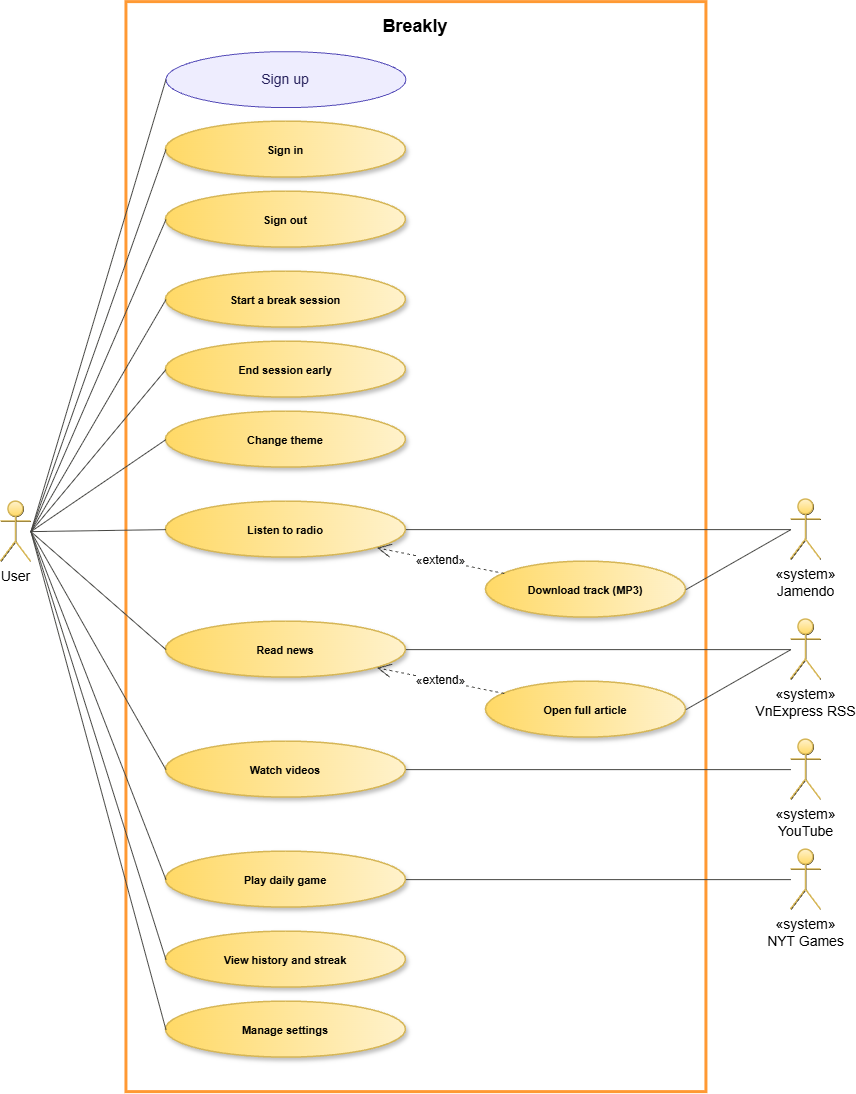

The diagram above was exported from draw.io. Its source (the exported page's mxGraphModel, read from the mxfile embedded in the PNG):
<mxGraphModel dx="1813" dy="983" grid="1" gridSize="10" guides="1" tooltips="1" connect="1" arrows="1" fold="1" page="1" pageScale="1" pageWidth="850" pageHeight="1100" math="0" shadow="0">
  <root>
    <mxCell id="0" />
    <mxCell id="1" parent="0" />
    <mxCell id="r9FMjjbjRUVvPk6-T8GO-44" parent="1" style="rounded=0;whiteSpace=wrap;html=1;fillColor=none;strokeColor=#FF9933;verticalAlign=top;align=center;fontStyle=1;fontSize=18;fontFamily=Helvetica;spacingTop=8;strokeWidth=3;" value="Breakly" vertex="1">
      <mxGeometry height="1090" width="580" x="663.4267339291782" y="460.1195877738621" as="geometry" />
    </mxCell>
    <mxCell id="r9FMjjbjRUVvPk6-T8GO-45" parent="1" style="ellipse;whiteSpace=wrap;html=1;fillColor=#EEEDFE;strokeColor=#534AB7;fontColor=#26215C;fontFamily=Helvetica;fontSize=14;" value="Sign up" vertex="1">
      <mxGeometry height="56" width="240" x="703.4267339291782" y="510.1195877738621" as="geometry" />
    </mxCell>
    <mxCell id="r9FMjjbjRUVvPk6-T8GO-46" parent="1" style="ellipse;whiteSpace=wrap;html=1;shapeInside=1;shadow=1;strokeColor=#d6b656;strokeWidth=1.5;align=center;verticalAlign=middle;multiple=0;fontFamily=Helvetica;fontSize=11;fontColor=default;fontStyle=1;fillColor=#fff2cc;gradientColor=#ffd966;gradientDirection=west;" value="Sign in" vertex="1">
      <mxGeometry height="56" width="240" x="703.4267339291782" y="580.1195877738621" as="geometry" />
    </mxCell>
    <mxCell id="r9FMjjbjRUVvPk6-T8GO-47" parent="1" style="ellipse;whiteSpace=wrap;html=1;shapeInside=1;shadow=1;strokeColor=#d6b656;strokeWidth=1.5;align=center;verticalAlign=middle;multiple=0;fontFamily=Helvetica;fontSize=11;fontColor=default;fontStyle=1;fillColor=#fff2cc;gradientColor=#ffd966;gradientDirection=west;" value="Sign out" vertex="1">
      <mxGeometry height="56" width="240" x="703.4267339291782" y="650.1195877738621" as="geometry" />
    </mxCell>
    <mxCell id="r9FMjjbjRUVvPk6-T8GO-48" parent="1" style="ellipse;whiteSpace=wrap;html=1;shapeInside=1;shadow=1;strokeColor=#d6b656;strokeWidth=1.5;align=center;verticalAlign=middle;multiple=0;fontFamily=Helvetica;fontSize=11;fontColor=default;fontStyle=1;fillColor=#fff2cc;gradientColor=#ffd966;gradientDirection=west;" value="Start a break session" vertex="1">
      <mxGeometry height="56" width="240" x="703.4267339291782" y="730.1195877738621" as="geometry" />
    </mxCell>
    <mxCell id="r9FMjjbjRUVvPk6-T8GO-49" parent="1" style="ellipse;whiteSpace=wrap;html=1;shapeInside=1;shadow=1;strokeColor=#d6b656;strokeWidth=1.5;align=center;verticalAlign=middle;multiple=0;fontFamily=Helvetica;fontSize=11;fontColor=default;fontStyle=1;fillColor=#fff2cc;gradientColor=#ffd966;gradientDirection=west;" value="End session early" vertex="1">
      <mxGeometry height="56" width="240" x="703.4267339291782" y="800.1195877738621" as="geometry" />
    </mxCell>
    <mxCell id="r9FMjjbjRUVvPk6-T8GO-50" parent="1" style="ellipse;whiteSpace=wrap;html=1;shapeInside=1;shadow=1;strokeColor=#d6b656;strokeWidth=1.5;align=center;verticalAlign=middle;multiple=0;fontFamily=Helvetica;fontSize=11;fontColor=default;fontStyle=1;fillColor=#fff2cc;gradientColor=#ffd966;gradientDirection=west;" value="Change theme" vertex="1">
      <mxGeometry height="56" width="240" x="703.4267339291782" y="870.1195877738621" as="geometry" />
    </mxCell>
    <mxCell id="r9FMjjbjRUVvPk6-T8GO-51" parent="1" style="ellipse;whiteSpace=wrap;html=1;shapeInside=1;shadow=1;strokeColor=#d6b656;strokeWidth=1.5;align=center;verticalAlign=middle;multiple=0;fontFamily=Helvetica;fontSize=11;fontColor=default;fontStyle=1;fillColor=#fff2cc;gradientColor=#ffd966;gradientDirection=west;" value="Listen to radio" vertex="1">
      <mxGeometry height="56" width="240" x="703.4267339291782" y="960.1195877738621" as="geometry" />
    </mxCell>
    <mxCell id="r9FMjjbjRUVvPk6-T8GO-52" parent="1" style="ellipse;whiteSpace=wrap;html=1;shapeInside=1;shadow=1;strokeColor=#d6b656;strokeWidth=1.5;align=center;verticalAlign=middle;multiple=0;fontFamily=Helvetica;fontSize=11;fontColor=default;fontStyle=1;fillColor=#fff2cc;gradientColor=#ffd966;gradientDirection=west;" value="Read news" vertex="1">
      <mxGeometry height="56" width="240" x="703.4267339291782" y="1080.1195877738621" as="geometry" />
    </mxCell>
    <mxCell id="r9FMjjbjRUVvPk6-T8GO-53" parent="1" style="ellipse;whiteSpace=wrap;html=1;shapeInside=1;shadow=1;strokeColor=#d6b656;strokeWidth=1.5;align=center;verticalAlign=middle;multiple=0;fontFamily=Helvetica;fontSize=11;fontColor=default;fontStyle=1;fillColor=#fff2cc;gradientColor=#ffd966;gradientDirection=west;" value="Watch videos" vertex="1">
      <mxGeometry height="56" width="240" x="703.4267339291782" y="1200.1195877738621" as="geometry" />
    </mxCell>
    <mxCell id="r9FMjjbjRUVvPk6-T8GO-54" parent="1" style="ellipse;whiteSpace=wrap;html=1;shapeInside=1;shadow=1;strokeColor=#d6b656;strokeWidth=1.5;align=center;verticalAlign=middle;multiple=0;fontFamily=Helvetica;fontSize=11;fontColor=default;fontStyle=1;fillColor=#fff2cc;gradientColor=#ffd966;gradientDirection=west;" value="Play daily game" vertex="1">
      <mxGeometry height="56" width="240" x="703.4267339291782" y="1310.1195877738621" as="geometry" />
    </mxCell>
    <mxCell id="r9FMjjbjRUVvPk6-T8GO-55" parent="1" style="ellipse;whiteSpace=wrap;html=1;shapeInside=1;shadow=1;strokeColor=#d6b656;strokeWidth=1.5;align=center;verticalAlign=middle;multiple=0;fontFamily=Helvetica;fontSize=11;fontColor=default;fontStyle=1;fillColor=#fff2cc;gradientColor=#ffd966;gradientDirection=west;" value="View history and streak" vertex="1">
      <mxGeometry height="56" width="240" x="703.4267339291782" y="1390.1195877738621" as="geometry" />
    </mxCell>
    <mxCell id="r9FMjjbjRUVvPk6-T8GO-56" parent="1" style="ellipse;whiteSpace=wrap;html=1;shapeInside=1;shadow=1;strokeColor=#d6b656;strokeWidth=1.5;align=center;verticalAlign=middle;multiple=0;fontFamily=Helvetica;fontSize=11;fontColor=default;fontStyle=1;fillColor=#fff2cc;gradientColor=#ffd966;gradientDirection=west;" value="Manage settings" vertex="1">
      <mxGeometry height="56" width="240" x="703.4267339291782" y="1460.1195877738621" as="geometry" />
    </mxCell>
    <mxCell id="r9FMjjbjRUVvPk6-T8GO-57" parent="1" style="ellipse;whiteSpace=wrap;html=1;shapeInside=1;shadow=1;strokeColor=#d6b656;strokeWidth=1.5;align=center;verticalAlign=middle;multiple=0;fontFamily=Helvetica;fontSize=11;fontColor=default;fontStyle=1;fillColor=#fff2cc;gradientColor=#ffd966;gradientDirection=west;" value="Download track (MP3)" vertex="1">
      <mxGeometry height="56" width="200" x="1023.4267339291782" y="1020.1195877738621" as="geometry" />
    </mxCell>
    <mxCell id="r9FMjjbjRUVvPk6-T8GO-58" parent="1" style="ellipse;whiteSpace=wrap;html=1;shapeInside=1;shadow=1;strokeColor=#d6b656;strokeWidth=1.5;align=center;verticalAlign=middle;multiple=0;fontFamily=Helvetica;fontSize=11;fontColor=default;fontStyle=1;fillColor=#fff2cc;gradientColor=#ffd966;gradientDirection=west;" value="Open full article" vertex="1">
      <mxGeometry height="56" width="200" x="1023.4267339291782" y="1140.1195877738621" as="geometry" />
    </mxCell>
    <mxCell id="r9FMjjbjRUVvPk6-T8GO-59" parent="1" style="shape=umlActor;verticalLabelPosition=bottom;verticalAlign=top;html=1;outlineConnect=0;fontFamily=Helvetica;fontSize=14;" value="User" vertex="1">
      <mxGeometry height="60" width="30" x="538.4267339291782" y="960.1195877738621" as="geometry" />
    </mxCell>
    <mxCell id="r9FMjjbjRUVvPk6-T8GO-60" edge="1" parent="1" source="r9FMjjbjRUVvPk6-T8GO-59" style="endArrow=none;html=1;rounded=0;strokeColor=#444441;exitX=1;exitY=0.5;exitDx=0;exitDy=0;entryX=0;entryY=0.5;entryDx=0;entryDy=0;" target="r9FMjjbjRUVvPk6-T8GO-45" value="">
      <mxGeometry relative="1" as="geometry" />
    </mxCell>
    <mxCell id="r9FMjjbjRUVvPk6-T8GO-61" edge="1" parent="1" source="r9FMjjbjRUVvPk6-T8GO-59" style="endArrow=none;html=1;rounded=0;strokeColor=#444441;exitX=1;exitY=0.5;exitDx=0;exitDy=0;entryX=0;entryY=0.5;entryDx=0;entryDy=0;" target="r9FMjjbjRUVvPk6-T8GO-46" value="">
      <mxGeometry relative="1" as="geometry" />
    </mxCell>
    <mxCell id="r9FMjjbjRUVvPk6-T8GO-62" edge="1" parent="1" source="r9FMjjbjRUVvPk6-T8GO-59" style="endArrow=none;html=1;rounded=0;strokeColor=#444441;exitX=1;exitY=0.5;exitDx=0;exitDy=0;entryX=0;entryY=0.5;entryDx=0;entryDy=0;" target="r9FMjjbjRUVvPk6-T8GO-47" value="">
      <mxGeometry relative="1" as="geometry" />
    </mxCell>
    <mxCell id="r9FMjjbjRUVvPk6-T8GO-63" edge="1" parent="1" source="r9FMjjbjRUVvPk6-T8GO-59" style="endArrow=none;html=1;rounded=0;strokeColor=#444441;exitX=1;exitY=0.5;exitDx=0;exitDy=0;entryX=0;entryY=0.5;entryDx=0;entryDy=0;" target="r9FMjjbjRUVvPk6-T8GO-48" value="">
      <mxGeometry relative="1" as="geometry" />
    </mxCell>
    <mxCell id="r9FMjjbjRUVvPk6-T8GO-64" edge="1" parent="1" source="r9FMjjbjRUVvPk6-T8GO-59" style="endArrow=none;html=1;rounded=0;strokeColor=#444441;exitX=1;exitY=0.5;exitDx=0;exitDy=0;entryX=0;entryY=0.5;entryDx=0;entryDy=0;" target="r9FMjjbjRUVvPk6-T8GO-49" value="">
      <mxGeometry relative="1" as="geometry" />
    </mxCell>
    <mxCell id="r9FMjjbjRUVvPk6-T8GO-65" edge="1" parent="1" source="r9FMjjbjRUVvPk6-T8GO-59" style="endArrow=none;html=1;rounded=0;strokeColor=#444441;exitX=1;exitY=0.5;exitDx=0;exitDy=0;entryX=0;entryY=0.5;entryDx=0;entryDy=0;" target="r9FMjjbjRUVvPk6-T8GO-50" value="">
      <mxGeometry relative="1" as="geometry" />
    </mxCell>
    <mxCell id="r9FMjjbjRUVvPk6-T8GO-66" edge="1" parent="1" source="r9FMjjbjRUVvPk6-T8GO-59" style="endArrow=none;html=1;rounded=0;strokeColor=#444441;exitX=1;exitY=0.5;exitDx=0;exitDy=0;entryX=0;entryY=0.5;entryDx=0;entryDy=0;" target="r9FMjjbjRUVvPk6-T8GO-51" value="">
      <mxGeometry relative="1" as="geometry" />
    </mxCell>
    <mxCell id="r9FMjjbjRUVvPk6-T8GO-67" edge="1" parent="1" source="r9FMjjbjRUVvPk6-T8GO-59" style="endArrow=none;html=1;rounded=0;strokeColor=#444441;exitX=1;exitY=0.5;exitDx=0;exitDy=0;entryX=0;entryY=0.5;entryDx=0;entryDy=0;" target="r9FMjjbjRUVvPk6-T8GO-52" value="">
      <mxGeometry relative="1" as="geometry" />
    </mxCell>
    <mxCell id="r9FMjjbjRUVvPk6-T8GO-68" edge="1" parent="1" source="r9FMjjbjRUVvPk6-T8GO-59" style="endArrow=none;html=1;rounded=0;strokeColor=#444441;exitX=1;exitY=0.5;exitDx=0;exitDy=0;entryX=0;entryY=0.5;entryDx=0;entryDy=0;" target="r9FMjjbjRUVvPk6-T8GO-53" value="">
      <mxGeometry relative="1" as="geometry" />
    </mxCell>
    <mxCell id="r9FMjjbjRUVvPk6-T8GO-69" edge="1" parent="1" source="r9FMjjbjRUVvPk6-T8GO-59" style="endArrow=none;html=1;rounded=0;strokeColor=#444441;exitX=1;exitY=0.5;exitDx=0;exitDy=0;entryX=0;entryY=0.5;entryDx=0;entryDy=0;" target="r9FMjjbjRUVvPk6-T8GO-54" value="">
      <mxGeometry relative="1" as="geometry" />
    </mxCell>
    <mxCell id="r9FMjjbjRUVvPk6-T8GO-70" edge="1" parent="1" source="r9FMjjbjRUVvPk6-T8GO-59" style="endArrow=none;html=1;rounded=0;strokeColor=#444441;exitX=1;exitY=0.5;exitDx=0;exitDy=0;entryX=0;entryY=0.5;entryDx=0;entryDy=0;" target="r9FMjjbjRUVvPk6-T8GO-55" value="">
      <mxGeometry relative="1" as="geometry" />
    </mxCell>
    <mxCell id="r9FMjjbjRUVvPk6-T8GO-71" edge="1" parent="1" source="r9FMjjbjRUVvPk6-T8GO-59" style="endArrow=none;html=1;rounded=0;strokeColor=#444441;exitX=1;exitY=0.5;exitDx=0;exitDy=0;entryX=0;entryY=0.5;entryDx=0;entryDy=0;" target="r9FMjjbjRUVvPk6-T8GO-56" value="">
      <mxGeometry relative="1" as="geometry" />
    </mxCell>
    <mxCell id="r9FMjjbjRUVvPk6-T8GO-72" parent="1" style="shape=umlActor;verticalLabelPosition=bottom;verticalAlign=top;html=1;outlineConnect=0;fontFamily=Helvetica;fontSize=14;" value="«system»&lt;div&gt;Jamendo&lt;br&gt;&lt;/div&gt;" vertex="1">
      <mxGeometry height="60" width="30" x="1328.4267339291782" y="958.1195877738621" as="geometry" />
    </mxCell>
    <mxCell id="r9FMjjbjRUVvPk6-T8GO-73" parent="1" style="shape=umlActor;verticalLabelPosition=bottom;verticalAlign=top;html=1;outlineConnect=0;fontFamily=Helvetica;fontSize=14;" value="«system»&lt;div&gt;VnExpress RSS&lt;br&gt;&lt;br&gt;&lt;/div&gt;" vertex="1">
      <mxGeometry height="60" width="30" x="1328.4267339291782" y="1078.1195877738621" as="geometry" />
    </mxCell>
    <mxCell id="r9FMjjbjRUVvPk6-T8GO-74" parent="1" style="shape=umlActor;verticalLabelPosition=bottom;verticalAlign=top;html=1;outlineConnect=0;fontFamily=Helvetica;fontSize=14;" value="«system»&lt;div&gt;YouTube&lt;br&gt;&lt;/div&gt;" vertex="1">
      <mxGeometry height="60" width="30" x="1328.4267339291782" y="1198.1195877738621" as="geometry" />
    </mxCell>
    <mxCell id="r9FMjjbjRUVvPk6-T8GO-75" parent="1" style="shape=umlActor;verticalLabelPosition=bottom;verticalAlign=top;html=1;outlineConnect=0;fontFamily=Helvetica;fontSize=14;" value="«system»&lt;div&gt;NYT Games&lt;br&gt;&lt;/div&gt;" vertex="1">
      <mxGeometry height="60" width="30" x="1328.4267339291782" y="1308.1195877738621" as="geometry" />
    </mxCell>
    <mxCell id="r9FMjjbjRUVvPk6-T8GO-76" edge="1" parent="1" source="r9FMjjbjRUVvPk6-T8GO-51" style="endArrow=none;html=1;rounded=0;strokeColor=#444441;exitX=1;exitY=0.5;exitDx=0;exitDy=0;entryX=0;entryY=0.5;entryDx=0;entryDy=0;" target="r9FMjjbjRUVvPk6-T8GO-72" value="">
      <mxGeometry relative="1" as="geometry" />
    </mxCell>
    <mxCell id="r9FMjjbjRUVvPk6-T8GO-77" edge="1" parent="1" source="r9FMjjbjRUVvPk6-T8GO-57" style="endArrow=none;html=1;rounded=0;strokeColor=#444441;exitX=1;exitY=0.5;exitDx=0;exitDy=0;entryX=0;entryY=0.5;entryDx=0;entryDy=0;" target="r9FMjjbjRUVvPk6-T8GO-72" value="">
      <mxGeometry relative="1" as="geometry" />
    </mxCell>
    <mxCell id="r9FMjjbjRUVvPk6-T8GO-78" edge="1" parent="1" source="r9FMjjbjRUVvPk6-T8GO-52" style="endArrow=none;html=1;rounded=0;strokeColor=#444441;exitX=1;exitY=0.5;exitDx=0;exitDy=0;entryX=0;entryY=0.5;entryDx=0;entryDy=0;" target="r9FMjjbjRUVvPk6-T8GO-73" value="">
      <mxGeometry relative="1" as="geometry" />
    </mxCell>
    <mxCell id="r9FMjjbjRUVvPk6-T8GO-79" edge="1" parent="1" source="r9FMjjbjRUVvPk6-T8GO-58" style="endArrow=none;html=1;rounded=0;strokeColor=#444441;exitX=1;exitY=0.5;exitDx=0;exitDy=0;entryX=0;entryY=0.5;entryDx=0;entryDy=0;" target="r9FMjjbjRUVvPk6-T8GO-73" value="">
      <mxGeometry relative="1" as="geometry" />
    </mxCell>
    <mxCell id="r9FMjjbjRUVvPk6-T8GO-80" edge="1" parent="1" source="r9FMjjbjRUVvPk6-T8GO-53" style="endArrow=none;html=1;rounded=0;strokeColor=#444441;exitX=1;exitY=0.5;exitDx=0;exitDy=0;entryX=0;entryY=0.5;entryDx=0;entryDy=0;" target="r9FMjjbjRUVvPk6-T8GO-74" value="">
      <mxGeometry relative="1" as="geometry" />
    </mxCell>
    <mxCell id="r9FMjjbjRUVvPk6-T8GO-81" edge="1" parent="1" source="r9FMjjbjRUVvPk6-T8GO-54" style="endArrow=none;html=1;rounded=0;strokeColor=#444441;exitX=1;exitY=0.5;exitDx=0;exitDy=0;entryX=0;entryY=0.5;entryDx=0;entryDy=0;" target="r9FMjjbjRUVvPk6-T8GO-75" value="">
      <mxGeometry relative="1" as="geometry" />
    </mxCell>
    <mxCell id="r9FMjjbjRUVvPk6-T8GO-82" edge="1" parent="1" source="r9FMjjbjRUVvPk6-T8GO-57" style="endArrow=open;endSize=12;dashed=1;html=1;rounded=0;strokeColor=#444441;fontFamily=Helvetica;fontSize=14;fontSize=12;labelBackgroundColor=#FFFFFF;" target="r9FMjjbjRUVvPk6-T8GO-51" value="«extend»">
      <mxGeometry relative="1" as="geometry" />
    </mxCell>
    <mxCell id="r9FMjjbjRUVvPk6-T8GO-83" edge="1" parent="1" source="r9FMjjbjRUVvPk6-T8GO-58" style="endArrow=open;endSize=12;dashed=1;html=1;rounded=0;strokeColor=#444441;fontFamily=Helvetica;fontSize=14;fontSize=12;labelBackgroundColor=#FFFFFF;" target="r9FMjjbjRUVvPk6-T8GO-52" value="«extend»">
      <mxGeometry relative="1" as="geometry" />
    </mxCell>
    <mxCell id="_BfHGN09qV3wyrF392hQ-1" parent="1" style="shape=umlActor;verticalLabelPosition=bottom;verticalAlign=top;html=1;outlineConnect=0;strokeColor=#d6b656;strokeWidth=1.5;align=center;fontFamily=Helvetica;fontSize=13;fontColor=default;fillColor=#fff2cc;fontStyle=1;gradientColor=#ffd966;" value=" " vertex="1">
      <mxGeometry height="60" width="30" x="538.4300000000001" y="960.12" as="geometry" />
    </mxCell>
    <mxCell id="_BfHGN09qV3wyrF392hQ-2" parent="1" style="shape=umlActor;verticalLabelPosition=bottom;verticalAlign=top;html=1;outlineConnect=0;strokeColor=#d6b656;strokeWidth=1.5;align=center;fontFamily=Helvetica;fontSize=13;fontColor=default;fillColor=#fff2cc;fontStyle=1;gradientColor=#ffd966;" value=" " vertex="1">
      <mxGeometry height="60" width="30" x="1328.43" y="958" as="geometry" />
    </mxCell>
    <mxCell id="_BfHGN09qV3wyrF392hQ-3" parent="1" style="shape=umlActor;verticalLabelPosition=bottom;verticalAlign=top;html=1;outlineConnect=0;strokeColor=#d6b656;strokeWidth=1.5;align=center;fontFamily=Helvetica;fontSize=13;fontColor=default;fillColor=#fff2cc;fontStyle=1;gradientColor=#ffd966;" value=" " vertex="1">
      <mxGeometry height="60" width="30" x="1328.43" y="1078" as="geometry" />
    </mxCell>
    <mxCell id="_BfHGN09qV3wyrF392hQ-4" parent="1" style="shape=umlActor;verticalLabelPosition=bottom;verticalAlign=top;html=1;outlineConnect=0;strokeColor=#d6b656;strokeWidth=1.5;align=center;fontFamily=Helvetica;fontSize=13;fontColor=default;fillColor=#fff2cc;fontStyle=1;gradientColor=#ffd966;" value=" " vertex="1">
      <mxGeometry height="60" width="30" x="1328.43" y="1198.12" as="geometry" />
    </mxCell>
    <mxCell id="_BfHGN09qV3wyrF392hQ-5" parent="1" style="shape=umlActor;verticalLabelPosition=bottom;verticalAlign=top;html=1;outlineConnect=0;strokeColor=#d6b656;strokeWidth=1.5;align=center;fontFamily=Helvetica;fontSize=13;fontColor=default;fillColor=#fff2cc;fontStyle=1;gradientColor=#ffd966;" value=" " vertex="1">
      <mxGeometry height="60" width="30" x="1328.43" y="1308.12" as="geometry" />
    </mxCell>
  </root>
</mxGraphModel>